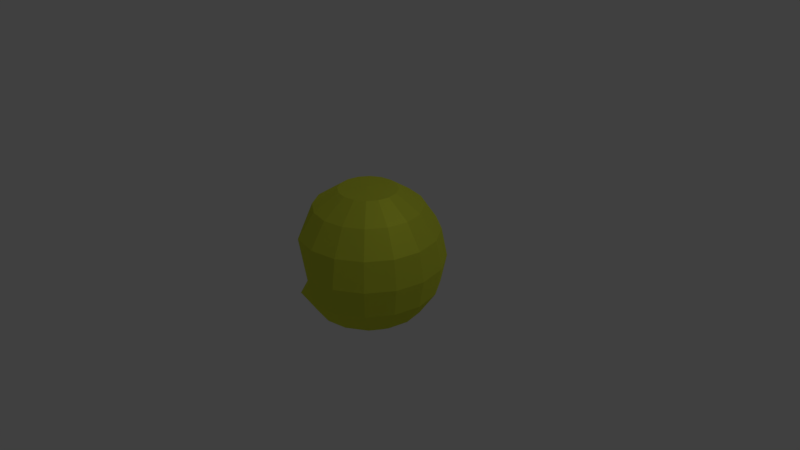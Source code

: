 # Source: pacman-ver3.5-OPEN.blend  (saved by Blender 2.79.0; exported with 4.5.12 LTS)
import bpy
from mathutils import Matrix  # noqa: F401  (used for matrix-valued properties, if any)

bpy.ops.wm.read_factory_settings(use_empty=True)
scene = bpy.context.scene
scene.name = 'Scene'

# ---- collections
col_collection_1 = bpy.data.collections.new('Collection 1'); scene.collection.children.link(col_collection_1)

# ---- materials (node trees are filled in below, after node groups)
mat_material = bpy.data.materials.new('Material')
mat_material.alpha_threshold = 0.0
mat_material.roughness = 0.5

# ---- material node trees
mat_material.use_nodes = True; mat_material.node_tree.nodes.clear()
_N = mat_material.node_tree.nodes; _L = mat_material.node_tree.links
n0 = _N.new('ShaderNodeOutputMaterial'); n0.name = 'Material Output'; n0.location = (403, 304)
n1 = _N.new('ShaderNodeBsdfDiffuse'); n1.name = 'Diffuse BSDF'; n1.location = (-64, 310)
n1.inputs[0].default_value = (0.7305, 0.7991, 0.05951, 1.0)
n1.inputs[1].default_value = 0.431
n2 = _N.new('ShaderNodeMixShader'); n2.name = 'Mix Shader'; n2.location = (177, 294)
n2.inputs[0].default_value = 0.34
n3 = _N.new('ShaderNodeBsdfAnisotropic'); n3.name = 'Glossy BSDF'; n3.location = (-69, 139)
n3.distribution = 'GGX'
n3.inputs[0].default_value = (0.7305, 0.7991, 0.05951, 1.0)
n3.inputs[1].default_value = 0.6066
_L.new(n1.outputs[0], n2.inputs[1])
_L.new(n2.outputs[0], n0.inputs[0])
_L.new(n3.outputs[0], n2.inputs[2])
n0.is_active_output = True

# ---- world
world_world = bpy.data.worlds.new('World'); scene.world = world_world
world_world.color = (0.05088, 0.05088, 0.05088)
world_world.use_sun_shadow = False
world_world.sun_shadow_jitter_overblur = 0.0
world_world.cycles.sampling_method = 'MANUAL'

# ---- cameras
cam_camera = bpy.data.cameras.new('Camera')
cam_camera.clip_end = 100.0
cam_camera.lens = 35.0
cam_camera.sensor_width = 32.0
cam_camera.sensor_height = 18.0
cam_camera.ortho_scale = 7.314
cam_camera.dof.focus_distance = 0.0

# ---- lights
light_lamp = bpy.data.lights.new('Lamp', 'POINT')
light_lamp.transmission_factor = 0.0
light_lamp.cutoff_distance = 30.0
light_lamp.energy = 100.0
light_lamp.shadow_buffer_clip_start = 1.001
light_lamp.shadow_soft_size = 0.1
light_lamp.shadow_maximum_resolution = 0.006
light_lamp.use_absolute_resolution = True

# ---- meshes
me_sphere_001 = bpy.data.meshes.new('Sphere.001')
me_sphere_001.from_pydata([(0.0, 0.7071, -0.7071), (0.0, 0.3827, -0.9239), (0.0, -0.3827, -0.9239), (0.0, -0.9239, -0.3827), (0.1464, 0.9239, -0.3536), (0.2706, 0.7071, -0.6533), (0.3536, 0.3827, -0.8536), (0.3827, -8.41e-08, -0.9239), (0.3536, -0.3827, -0.8536), (0.2706, -0.7071, -0.6533), (0.1464, -0.9239, -0.3536), (0.2706, 0.9239, -0.2706), (0.5, 0.7071, -0.5), (0.6533, 0.3827, -0.6533), (0.7071, -7.462e-08, -0.7071), (0.6533, -0.3827, -0.6533), (0.5, -0.7071, -0.5), (0.2706, -0.9239, -0.2706), (0.3536, 0.9239, -0.1464), (0.6533, 0.7071, -0.2706), (0.8536, 0.3827, -0.3536), (0.9239, -6.044e-08, -0.3827), (0.8536, -0.3827, -0.3536), (0.6533, -0.7071, -0.2706), (0.3536, -0.9239, -0.1464), (0.3827, 0.9239, -1.711e-07), (0.7071, 0.7071, -1.02e-07), (0.9239, 0.3827, -2.822e-08), (1.0, -4.371e-08, -1.149e-08), (0.9239, -0.3827, 5.234e-09), (0.7071, -0.7071, -4.019e-08), (0.3827, -0.9239, -1.581e-08), (0.3536, 0.9239, 0.1464), (0.6533, 0.7071, 0.2706), (0.8536, 0.3827, 0.3536), (0.9239, -2.698e-08, 0.3827), (0.8536, -0.3827, 0.3536), (0.6533, -0.7071, 0.2706), (0.3536, -0.9239, 0.1464), (0.2706, 0.9239, 0.2706), (0.5, 0.7071, 0.5), (0.6533, 0.3827, 0.6533), (0.7071, -1.28e-08, 0.7071), (0.6533, -0.3827, 0.6533), (0.5, -0.7071, 0.5), (0.2706, -0.9239, 0.2706), (0.1464, 0.9239, 0.3536), (0.2706, 0.7071, 0.6533), (0.3536, 0.3827, 0.8536), (0.3827, -3.327e-09, 0.9239), (0.3536, -0.3827, 0.8536), (0.2706, -0.7071, 0.6533), (0.1464, -0.9239, 0.3536), (-7.268e-08, 0.9239, 0.3827), (-2.664e-07, 0.7071, 0.7071), (-2.962e-07, 0.3827, 0.9239), (-3.26e-07, -2.132e-14, 1.0), (-2.962e-07, -0.3827, 0.9239), (-2.664e-07, -0.7071, 0.7071), (-1.621e-07, -0.9239, 0.3827), (-0.1464, 0.9239, 0.3536), (-0.2706, 0.7071, 0.6533), (-0.3536, 0.3827, 0.8536), (-0.3536, -0.3827, 0.8536), (-0.2706, -0.7071, 0.6533), (-0.1464, -0.9239, 0.3536), (-0.2706, 0.9239, 0.2706), (-0.5, 0.7071, 0.5), (-0.5, -0.7071, 0.5), (-0.2706, -0.9239, 0.2706), (-0.3536, 0.9239, 0.1464), (-0.6533, 0.7071, 0.2706), (-0.6533, -0.7071, 0.2706), (-0.3536, -0.9239, 0.1464), (-0.3827, 0.9239, -2.903e-07), (-0.7071, 0.7071, -5.192e-07), (-0.7071, -0.7071, -4.574e-07), (-0.3827, -0.9239, -2.989e-07), (-0.3536, 0.9239, -0.1464), (-0.6533, 0.7071, -0.2706), (-0.6533, -0.7071, -0.2706), (-0.3536, -0.9239, -0.1464), (-0.2706, 0.9239, -0.2706), (-0.5, 0.7071, -0.5), (-0.5, -0.7071, -0.5), (-0.2706, -0.9239, -0.2706), (-0.1464, 0.9239, -0.3536), (-0.2706, 0.7071, -0.6533), (-0.2706, -0.7071, -0.6533), (-0.1464, -0.9239, -0.3536), (-6.75e-14, 0.95, -4.153e-08), (1.061e-07, 0.9239, -0.3827), (4.34e-07, -0.7071, -0.7071), (0.0, -0.95, -1.095e-07)], [], [(93, 3, 10), (92, 2, 8, 9), (0, 91, 4, 5), (3, 92, 9, 10), (8, 2, 7), (1, 0, 5, 6), (91, 90, 4), (5, 4, 11, 12), (10, 9, 16, 17), (8, 7, 14, 15), (6, 5, 12, 13), (4, 90, 11), (93, 10, 17), (9, 8, 15, 16), (7, 6, 13, 14), (17, 16, 23, 24), (15, 14, 21, 22), (13, 12, 19, 20), (11, 90, 18), (93, 17, 24), (16, 15, 22, 23), (14, 13, 20, 21), (12, 11, 18, 19), (18, 90, 25), (93, 24, 31), (23, 22, 29, 30), (21, 20, 27, 28), (19, 18, 25, 26), (24, 23, 30, 31), (22, 21, 28, 29), (20, 19, 26, 27), (30, 29, 36, 37), (28, 27, 34, 35), (26, 25, 32, 33), (31, 30, 37, 38), (29, 28, 35, 36), (27, 26, 33, 34), (25, 90, 32), (93, 31, 38), (38, 37, 44, 45), (36, 35, 42, 43), (34, 33, 40, 41), (32, 90, 39), (93, 38, 45), (37, 36, 43, 44), (35, 34, 41, 42), (33, 32, 39, 40), (43, 42, 49, 50), (41, 40, 47, 48), (39, 90, 46), (93, 45, 52), (44, 43, 50, 51), (42, 41, 48, 49), (40, 39, 46, 47), (45, 44, 51, 52), (93, 52, 59), (51, 50, 57, 58), (49, 48, 55, 56), (47, 46, 53, 54), (52, 51, 58, 59), (50, 49, 56, 57), (48, 47, 54, 55), (46, 90, 53), (56, 55, 62), (54, 53, 60, 61), (59, 58, 64, 65), (57, 56, 63), (55, 54, 61, 62), (53, 90, 60), (93, 59, 65), (58, 57, 63, 64), (65, 64, 68, 69), (60, 90, 66), (93, 65, 69), (7, 56, 62, 1), (61, 60, 66, 67), (62, 61, 67, 71), (66, 90, 70), (93, 69, 73), (64, 63, 72, 68), (67, 66, 70, 71), (69, 68, 72, 73), (93, 73, 77), (71, 70, 74, 75), (73, 72, 76, 77), (70, 90, 74), (75, 74, 78, 79), (77, 76, 80, 81), (74, 90, 78), (93, 77, 81), (81, 80, 84, 85), (78, 90, 82), (93, 81, 85), (79, 78, 82, 83), (82, 90, 86), (93, 85, 89), (83, 82, 86, 87), (85, 84, 88, 89), (1, 83, 87, 0), (88, 84, 2, 92), (6, 7, 1), (87, 86, 91, 0), (89, 88, 92, 3), (86, 90, 91), (93, 89, 3), (71, 83, 1, 62), (71, 75, 79, 83), (7, 2, 63, 56), (63, 2, 84, 72), (72, 84, 80, 76)])
me_sphere_001.materials.append(mat_material)
me_sphere_001.use_remesh_preserve_volume = False
me_sphere_001.use_remesh_preserve_attributes = False
me_sphere_001.use_mirror_vertex_groups = False
me_sphere_001.update()

# ---- objects
ob_sphere_001 = bpy.data.objects.new('Sphere.001', me_sphere_001)
ob_lamp = bpy.data.objects.new('Lamp', light_lamp)
ob_camera = bpy.data.objects.new('Camera', cam_camera)

# ---- transforms, parenting, visibility, modifiers, constraints
ob_sphere_001.location = (0.0, 0.0, 0.0)
ob_sphere_001.rotation_euler = (1.571, 0.0, 0.0)
ob_sphere_001.lineart.crease_threshold = 0.0
ob_lamp.location = (4.076, 1.005, 5.904)
ob_lamp.rotation_euler = (0.6503, 0.05522, 1.866)
ob_lamp.lock_rotations_4d = False
ob_lamp.empty_display_type = 'ARROWS'
ob_lamp.color = (0.0, 0.0, 0.0, 0.0)
ob_lamp.lineart.crease_threshold = 0.0
ob_camera.location = (7.481, -6.508, 5.344)
ob_camera.rotation_euler = (1.109, 0.0, 0.8149)
ob_camera.lock_rotations_4d = False
ob_camera.empty_display_type = 'ARROWS'
ob_camera.color = (0.0, 0.0, 0.0, 0.0)
ob_camera.display_type = 'WIRE'
ob_camera.lineart.crease_threshold = 0.0

# ---- collection membership
col_collection_1.objects.link(ob_sphere_001)
col_collection_1.objects.link(ob_lamp)
col_collection_1.objects.link(ob_camera)

# ---- scene / render settings (as saved in the file)
scene.camera = ob_camera
scene.frame_start = 1; scene.frame_end = 250; scene.frame_set(36)
scene.render.engine = 'CYCLES'
scene.render.resolution_percentage = 50
scene.render.dither_intensity = 0.0
scene.cycles.use_denoising = False
scene.cycles.samples = 128
scene.cycles.sampling_pattern = 'TABULATED_SOBOL'
scene.cycles.use_adaptive_sampling = False
scene.cycles.use_light_tree = False
scene.cycles.blur_glossy = 0.0
scene.cycles.sample_clamp_indirect = 0.0
scene.view_settings.view_transform = 'Standard'
bpy.context.view_layer.update()
